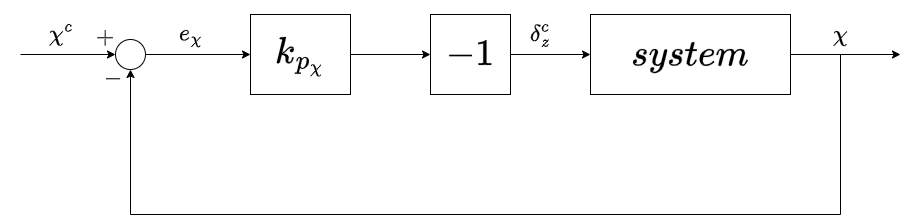

The diagram above was exported from draw.io. Its source (the exported page's mxGraphModel, read from the mxfile embedded in the PNG):
<mxGraphModel dx="1050" dy="534" grid="1" gridSize="10" guides="1" tooltips="1" connect="1" arrows="1" fold="1" page="1" pageScale="1" pageWidth="850" pageHeight="1100" math="1" shadow="0">
  <root>
    <mxCell id="0" />
    <mxCell id="1" parent="0" />
    <mxCell id="mmGAjFrMzot4r4F0LpsC-1" value="&lt;font style=&quot;font-size: 32px;&quot;&gt;$$-1$$&lt;/font&gt;" style="rounded=0;whiteSpace=wrap;html=1;" vertex="1" parent="1">
      <mxGeometry x="540" y="160" width="80" height="80" as="geometry" />
    </mxCell>
    <mxCell id="0FWVlXni3Xz6CbkggnqY-38" value="&lt;font style=&quot;font-size: 20px;&quot;&gt;$$\delta^c_z$$&lt;/font&gt;" style="text;html=1;align=center;verticalAlign=middle;resizable=0;points=[];autosize=1;strokeColor=none;fillColor=none;" parent="1" vertex="1">
      <mxGeometry x="570" y="160" width="160" height="40" as="geometry" />
    </mxCell>
    <mxCell id="0FWVlXni3Xz6CbkggnqY-37" value="&lt;font style=&quot;font-size: 20px;&quot;&gt;$$e_\chi$$&lt;/font&gt;" style="text;html=1;align=center;verticalAlign=middle;resizable=0;points=[];autosize=1;strokeColor=none;fillColor=none;" parent="1" vertex="1">
      <mxGeometry x="240" y="160" width="120" height="40" as="geometry" />
    </mxCell>
    <mxCell id="0FWVlXni3Xz6CbkggnqY-34" value="&lt;font style=&quot;font-size: 20px;&quot;&gt;$$\chi^c$$&lt;/font&gt;" style="text;html=1;align=center;verticalAlign=middle;resizable=0;points=[];autosize=1;strokeColor=none;fillColor=none;" parent="1" vertex="1">
      <mxGeometry x="110" y="160" width="120" height="40" as="geometry" />
    </mxCell>
    <mxCell id="0FWVlXni3Xz6CbkggnqY-29" value="&lt;font style=&quot;font-size: 20px;&quot;&gt;$$+$$&lt;br&gt;&lt;/font&gt;" style="text;html=1;align=center;verticalAlign=middle;resizable=0;points=[];autosize=1;strokeColor=none;fillColor=none;" parent="1" vertex="1">
      <mxGeometry x="175" y="174" width="80" height="40" as="geometry" />
    </mxCell>
    <mxCell id="0FWVlXni3Xz6CbkggnqY-1" value="" style="ellipse;whiteSpace=wrap;html=1;aspect=fixed;" parent="1" vertex="1">
      <mxGeometry x="225" y="185" width="30" height="30" as="geometry" />
    </mxCell>
    <mxCell id="0FWVlXni3Xz6CbkggnqY-3" value="&lt;font style=&quot;font-size: 32px;&quot;&gt;$$k_{p_\chi}$$&lt;/font&gt;" style="rounded=0;whiteSpace=wrap;html=1;" parent="1" vertex="1">
      <mxGeometry x="360" y="160" width="100" height="80" as="geometry" />
    </mxCell>
    <mxCell id="0FWVlXni3Xz6CbkggnqY-11" value="&lt;font style=&quot;font-size: 32px;&quot;&gt;$$system$$&lt;/font&gt;" style="rounded=0;whiteSpace=wrap;html=1;" parent="1" vertex="1">
      <mxGeometry x="700" y="160" width="200" height="80" as="geometry" />
    </mxCell>
    <mxCell id="0FWVlXni3Xz6CbkggnqY-12" value="" style="endArrow=classic;html=1;rounded=0;exitX=1;exitY=0.5;exitDx=0;exitDy=0;entryX=0;entryY=0.5;entryDx=0;entryDy=0;" parent="1" source="0FWVlXni3Xz6CbkggnqY-1" target="0FWVlXni3Xz6CbkggnqY-3" edge="1">
      <mxGeometry width="50" height="50" relative="1" as="geometry">
        <mxPoint x="420" y="280" as="sourcePoint" />
        <mxPoint x="470" y="230" as="targetPoint" />
      </mxGeometry>
    </mxCell>
    <mxCell id="0FWVlXni3Xz6CbkggnqY-18" value="" style="endArrow=classic;html=1;rounded=0;entryX=0;entryY=0.5;entryDx=0;entryDy=0;" parent="1" target="0FWVlXni3Xz6CbkggnqY-1" edge="1">
      <mxGeometry width="50" height="50" relative="1" as="geometry">
        <mxPoint x="130" y="200" as="sourcePoint" />
        <mxPoint x="580" y="260" as="targetPoint" />
      </mxGeometry>
    </mxCell>
    <mxCell id="0FWVlXni3Xz6CbkggnqY-19" value="" style="endArrow=classic;html=1;rounded=0;exitX=1;exitY=0.5;exitDx=0;exitDy=0;" parent="1" source="0FWVlXni3Xz6CbkggnqY-11" edge="1">
      <mxGeometry width="50" height="50" relative="1" as="geometry">
        <mxPoint x="930" y="230" as="sourcePoint" />
        <mxPoint x="1010" y="200" as="targetPoint" />
      </mxGeometry>
    </mxCell>
    <mxCell id="0FWVlXni3Xz6CbkggnqY-20" value="" style="endArrow=none;html=1;rounded=0;" parent="1" edge="1">
      <mxGeometry width="50" height="50" relative="1" as="geometry">
        <mxPoint x="950" y="360" as="sourcePoint" />
        <mxPoint x="950" y="200" as="targetPoint" />
      </mxGeometry>
    </mxCell>
    <mxCell id="0FWVlXni3Xz6CbkggnqY-21" value="" style="endArrow=none;html=1;rounded=0;" parent="1" edge="1">
      <mxGeometry width="50" height="50" relative="1" as="geometry">
        <mxPoint x="240" y="360" as="sourcePoint" />
        <mxPoint x="950" y="360" as="targetPoint" />
      </mxGeometry>
    </mxCell>
    <mxCell id="0FWVlXni3Xz6CbkggnqY-22" value="" style="endArrow=classic;html=1;rounded=0;entryX=0.5;entryY=1;entryDx=0;entryDy=0;" parent="1" target="0FWVlXni3Xz6CbkggnqY-1" edge="1">
      <mxGeometry width="50" height="50" relative="1" as="geometry">
        <mxPoint x="240" y="360" as="sourcePoint" />
        <mxPoint x="580" y="260" as="targetPoint" />
      </mxGeometry>
    </mxCell>
    <mxCell id="0FWVlXni3Xz6CbkggnqY-30" value="&lt;font style=&quot;font-size: 20px;&quot;&gt;$$-$$&lt;br&gt;&lt;/font&gt;" style="text;html=1;align=center;verticalAlign=middle;resizable=0;points=[];autosize=1;strokeColor=none;fillColor=none;" parent="1" vertex="1">
      <mxGeometry x="188" y="215" width="70" height="40" as="geometry" />
    </mxCell>
    <mxCell id="0FWVlXni3Xz6CbkggnqY-35" value="&lt;font style=&quot;font-size: 20px;&quot;&gt;$$\chi$$&lt;/font&gt;" style="text;html=1;align=center;verticalAlign=middle;resizable=0;points=[];autosize=1;strokeColor=none;fillColor=none;" parent="1" vertex="1">
      <mxGeometry x="900" y="160" width="100" height="40" as="geometry" />
    </mxCell>
    <mxCell id="mmGAjFrMzot4r4F0LpsC-3" value="" style="endArrow=classic;html=1;rounded=0;exitX=1;exitY=0.5;exitDx=0;exitDy=0;entryX=0;entryY=0.5;entryDx=0;entryDy=0;" edge="1" parent="1" source="mmGAjFrMzot4r4F0LpsC-1" target="0FWVlXni3Xz6CbkggnqY-11">
      <mxGeometry width="50" height="50" relative="1" as="geometry">
        <mxPoint x="470" y="209.69" as="sourcePoint" />
        <mxPoint x="530" y="210" as="targetPoint" />
      </mxGeometry>
    </mxCell>
    <mxCell id="mmGAjFrMzot4r4F0LpsC-4" value="" style="endArrow=classic;html=1;rounded=0;exitX=1;exitY=0.5;exitDx=0;exitDy=0;entryX=0;entryY=0.5;entryDx=0;entryDy=0;" edge="1" parent="1" source="0FWVlXni3Xz6CbkggnqY-3" target="mmGAjFrMzot4r4F0LpsC-1">
      <mxGeometry width="50" height="50" relative="1" as="geometry">
        <mxPoint x="510" y="300" as="sourcePoint" />
        <mxPoint x="560" y="250" as="targetPoint" />
      </mxGeometry>
    </mxCell>
  </root>
</mxGraphModel>